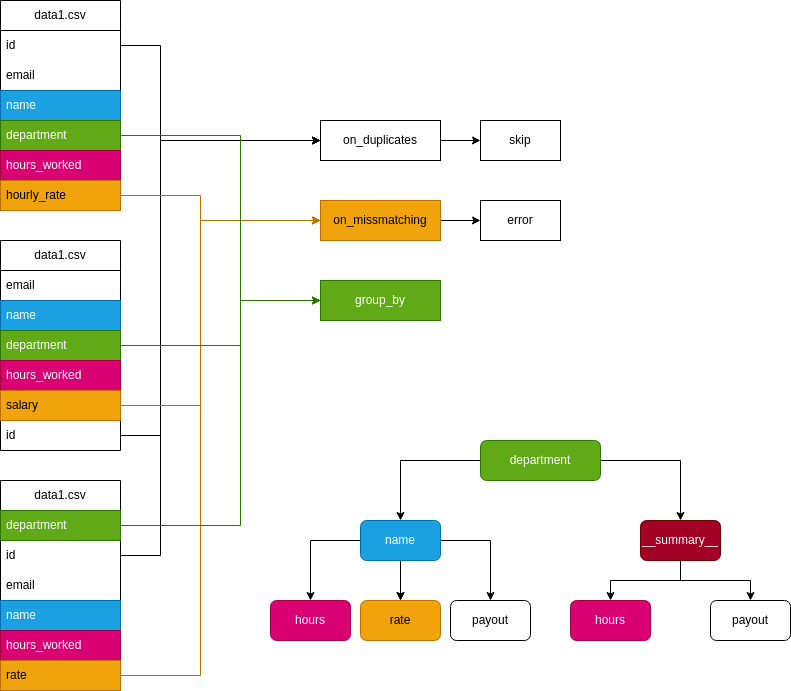

The diagram above was exported from draw.io. Its source (the exported page's mxGraphModel, read from the mxfile embedded in the PNG):
<mxGraphModel dx="1665" dy="843" grid="1" gridSize="10" guides="1" tooltips="1" connect="1" arrows="1" fold="1" page="1" pageScale="1" pageWidth="850" pageHeight="1100" math="0" shadow="0">
  <root>
    <mxCell id="0" />
    <mxCell id="1" parent="0" />
    <mxCell id="MwJkDqI5hdyIqMmjFNLh-46" value="data1.csv" style="swimlane;fontStyle=0;childLayout=stackLayout;horizontal=1;startSize=30;horizontalStack=0;resizeParent=1;resizeParentMax=0;resizeLast=0;collapsible=1;marginBottom=0;whiteSpace=wrap;html=1;" parent="1" vertex="1">
      <mxGeometry x="40" width="120" height="210" as="geometry" />
    </mxCell>
    <mxCell id="MwJkDqI5hdyIqMmjFNLh-47" value="id" style="text;strokeColor=none;fillColor=none;align=left;verticalAlign=middle;spacingLeft=4;spacingRight=4;overflow=hidden;points=[[0,0.5],[1,0.5]];portConstraint=eastwest;rotatable=0;whiteSpace=wrap;html=1;" parent="MwJkDqI5hdyIqMmjFNLh-46" vertex="1">
      <mxGeometry y="30" width="120" height="30" as="geometry" />
    </mxCell>
    <mxCell id="MwJkDqI5hdyIqMmjFNLh-48" value="email&lt;span style=&quot;white-space: pre;&quot;&gt;&#09;&lt;/span&gt;" style="text;strokeColor=none;fillColor=none;align=left;verticalAlign=middle;spacingLeft=4;spacingRight=4;overflow=hidden;points=[[0,0.5],[1,0.5]];portConstraint=eastwest;rotatable=0;whiteSpace=wrap;html=1;" parent="MwJkDqI5hdyIqMmjFNLh-46" vertex="1">
      <mxGeometry y="60" width="120" height="30" as="geometry" />
    </mxCell>
    <mxCell id="MwJkDqI5hdyIqMmjFNLh-49" value="name" style="text;strokeColor=#006EAF;fillColor=#1ba1e2;align=left;verticalAlign=middle;spacingLeft=4;spacingRight=4;overflow=hidden;points=[[0,0.5],[1,0.5]];portConstraint=eastwest;rotatable=0;whiteSpace=wrap;html=1;fontColor=#ffffff;" parent="MwJkDqI5hdyIqMmjFNLh-46" vertex="1">
      <mxGeometry y="90" width="120" height="30" as="geometry" />
    </mxCell>
    <mxCell id="MwJkDqI5hdyIqMmjFNLh-54" value="department" style="text;strokeColor=#2D7600;fillColor=#60a917;align=left;verticalAlign=middle;spacingLeft=4;spacingRight=4;overflow=hidden;points=[[0,0.5],[1,0.5]];portConstraint=eastwest;rotatable=0;whiteSpace=wrap;html=1;fontColor=#ffffff;" parent="MwJkDqI5hdyIqMmjFNLh-46" vertex="1">
      <mxGeometry y="120" width="120" height="30" as="geometry" />
    </mxCell>
    <mxCell id="MwJkDqI5hdyIqMmjFNLh-53" value="hours_worked" style="text;strokeColor=#A50040;fillColor=#d80073;align=left;verticalAlign=middle;spacingLeft=4;spacingRight=4;overflow=hidden;points=[[0,0.5],[1,0.5]];portConstraint=eastwest;rotatable=0;whiteSpace=wrap;html=1;fontColor=#ffffff;" parent="MwJkDqI5hdyIqMmjFNLh-46" vertex="1">
      <mxGeometry y="150" width="120" height="30" as="geometry" />
    </mxCell>
    <mxCell id="MwJkDqI5hdyIqMmjFNLh-52" value="hourly_rate" style="text;strokeColor=#BD7000;fillColor=#f0a30a;align=left;verticalAlign=middle;spacingLeft=4;spacingRight=4;overflow=hidden;points=[[0,0.5],[1,0.5]];portConstraint=eastwest;rotatable=0;whiteSpace=wrap;html=1;fontColor=#000000;" parent="MwJkDqI5hdyIqMmjFNLh-46" vertex="1">
      <mxGeometry y="180" width="120" height="30" as="geometry" />
    </mxCell>
    <mxCell id="MwJkDqI5hdyIqMmjFNLh-56" value="data1.csv" style="swimlane;fontStyle=0;childLayout=stackLayout;horizontal=1;startSize=30;horizontalStack=0;resizeParent=1;resizeParentMax=0;resizeLast=0;collapsible=1;marginBottom=0;whiteSpace=wrap;html=1;" parent="1" vertex="1">
      <mxGeometry x="40" y="480" width="120" height="210" as="geometry" />
    </mxCell>
    <mxCell id="MwJkDqI5hdyIqMmjFNLh-60" value="department" style="text;strokeColor=#2D7600;fillColor=#60a917;align=left;verticalAlign=middle;spacingLeft=4;spacingRight=4;overflow=hidden;points=[[0,0.5],[1,0.5]];portConstraint=eastwest;rotatable=0;whiteSpace=wrap;html=1;fontColor=#ffffff;" parent="MwJkDqI5hdyIqMmjFNLh-56" vertex="1">
      <mxGeometry y="30" width="120" height="30" as="geometry" />
    </mxCell>
    <mxCell id="MwJkDqI5hdyIqMmjFNLh-57" value="id" style="text;strokeColor=none;fillColor=none;align=left;verticalAlign=middle;spacingLeft=4;spacingRight=4;overflow=hidden;points=[[0,0.5],[1,0.5]];portConstraint=eastwest;rotatable=0;whiteSpace=wrap;html=1;" parent="MwJkDqI5hdyIqMmjFNLh-56" vertex="1">
      <mxGeometry y="60" width="120" height="30" as="geometry" />
    </mxCell>
    <mxCell id="MwJkDqI5hdyIqMmjFNLh-58" value="email&lt;span style=&quot;white-space: pre;&quot;&gt;&#09;&lt;/span&gt;" style="text;strokeColor=none;fillColor=none;align=left;verticalAlign=middle;spacingLeft=4;spacingRight=4;overflow=hidden;points=[[0,0.5],[1,0.5]];portConstraint=eastwest;rotatable=0;whiteSpace=wrap;html=1;" parent="MwJkDqI5hdyIqMmjFNLh-56" vertex="1">
      <mxGeometry y="90" width="120" height="30" as="geometry" />
    </mxCell>
    <mxCell id="MwJkDqI5hdyIqMmjFNLh-59" value="name" style="text;strokeColor=#006EAF;fillColor=#1ba1e2;align=left;verticalAlign=middle;spacingLeft=4;spacingRight=4;overflow=hidden;points=[[0,0.5],[1,0.5]];portConstraint=eastwest;rotatable=0;whiteSpace=wrap;html=1;fontColor=#ffffff;" parent="MwJkDqI5hdyIqMmjFNLh-56" vertex="1">
      <mxGeometry y="120" width="120" height="30" as="geometry" />
    </mxCell>
    <mxCell id="MwJkDqI5hdyIqMmjFNLh-61" value="hours_worked" style="text;strokeColor=#A50040;fillColor=#d80073;align=left;verticalAlign=middle;spacingLeft=4;spacingRight=4;overflow=hidden;points=[[0,0.5],[1,0.5]];portConstraint=eastwest;rotatable=0;whiteSpace=wrap;html=1;fontColor=#ffffff;" parent="MwJkDqI5hdyIqMmjFNLh-56" vertex="1">
      <mxGeometry y="150" width="120" height="30" as="geometry" />
    </mxCell>
    <mxCell id="MwJkDqI5hdyIqMmjFNLh-62" value="rate" style="text;strokeColor=#BD7000;fillColor=#f0a30a;align=left;verticalAlign=middle;spacingLeft=4;spacingRight=4;overflow=hidden;points=[[0,0.5],[1,0.5]];portConstraint=eastwest;rotatable=0;whiteSpace=wrap;html=1;fontColor=#000000;" parent="MwJkDqI5hdyIqMmjFNLh-56" vertex="1">
      <mxGeometry y="180" width="120" height="30" as="geometry" />
    </mxCell>
    <mxCell id="MwJkDqI5hdyIqMmjFNLh-63" value="data1.csv" style="swimlane;fontStyle=0;childLayout=stackLayout;horizontal=1;startSize=30;horizontalStack=0;resizeParent=1;resizeParentMax=0;resizeLast=0;collapsible=1;marginBottom=0;whiteSpace=wrap;html=1;" parent="1" vertex="1">
      <mxGeometry x="40" y="240" width="120" height="210" as="geometry" />
    </mxCell>
    <mxCell id="MwJkDqI5hdyIqMmjFNLh-66" value="email&lt;span style=&quot;white-space: pre;&quot;&gt;&#09;&lt;/span&gt;" style="text;strokeColor=none;fillColor=none;align=left;verticalAlign=middle;spacingLeft=4;spacingRight=4;overflow=hidden;points=[[0,0.5],[1,0.5]];portConstraint=eastwest;rotatable=0;whiteSpace=wrap;html=1;" parent="MwJkDqI5hdyIqMmjFNLh-63" vertex="1">
      <mxGeometry y="30" width="120" height="30" as="geometry" />
    </mxCell>
    <mxCell id="MwJkDqI5hdyIqMmjFNLh-67" value="name" style="text;strokeColor=#006EAF;fillColor=#1ba1e2;align=left;verticalAlign=middle;spacingLeft=4;spacingRight=4;overflow=hidden;points=[[0,0.5],[1,0.5]];portConstraint=eastwest;rotatable=0;whiteSpace=wrap;html=1;fontColor=#ffffff;" parent="MwJkDqI5hdyIqMmjFNLh-63" vertex="1">
      <mxGeometry y="60" width="120" height="30" as="geometry" />
    </mxCell>
    <mxCell id="MwJkDqI5hdyIqMmjFNLh-64" value="department" style="text;strokeColor=#2D7600;fillColor=#60a917;align=left;verticalAlign=middle;spacingLeft=4;spacingRight=4;overflow=hidden;points=[[0,0.5],[1,0.5]];portConstraint=eastwest;rotatable=0;whiteSpace=wrap;html=1;fontColor=#ffffff;" parent="MwJkDqI5hdyIqMmjFNLh-63" vertex="1">
      <mxGeometry y="90" width="120" height="30" as="geometry" />
    </mxCell>
    <mxCell id="MwJkDqI5hdyIqMmjFNLh-68" value="hours_worked" style="text;strokeColor=#A50040;fillColor=#d80073;align=left;verticalAlign=middle;spacingLeft=4;spacingRight=4;overflow=hidden;points=[[0,0.5],[1,0.5]];portConstraint=eastwest;rotatable=0;whiteSpace=wrap;html=1;fontColor=#ffffff;" parent="MwJkDqI5hdyIqMmjFNLh-63" vertex="1">
      <mxGeometry y="120" width="120" height="30" as="geometry" />
    </mxCell>
    <mxCell id="MwJkDqI5hdyIqMmjFNLh-69" value="salary" style="text;strokeColor=#BD7000;fillColor=#f0a30a;align=left;verticalAlign=middle;spacingLeft=4;spacingRight=4;overflow=hidden;points=[[0,0.5],[1,0.5]];portConstraint=eastwest;rotatable=0;whiteSpace=wrap;html=1;fontColor=#000000;" parent="MwJkDqI5hdyIqMmjFNLh-63" vertex="1">
      <mxGeometry y="150" width="120" height="30" as="geometry" />
    </mxCell>
    <mxCell id="MwJkDqI5hdyIqMmjFNLh-65" value="id" style="text;strokeColor=none;fillColor=none;align=left;verticalAlign=middle;spacingLeft=4;spacingRight=4;overflow=hidden;points=[[0,0.5],[1,0.5]];portConstraint=eastwest;rotatable=0;whiteSpace=wrap;html=1;" parent="MwJkDqI5hdyIqMmjFNLh-63" vertex="1">
      <mxGeometry y="180" width="120" height="30" as="geometry" />
    </mxCell>
    <mxCell id="MwJkDqI5hdyIqMmjFNLh-75" value="" style="edgeStyle=orthogonalEdgeStyle;rounded=0;orthogonalLoop=1;jettySize=auto;html=1;" parent="1" source="MwJkDqI5hdyIqMmjFNLh-71" target="MwJkDqI5hdyIqMmjFNLh-74" edge="1">
      <mxGeometry relative="1" as="geometry" />
    </mxCell>
    <mxCell id="MwJkDqI5hdyIqMmjFNLh-90" value="" style="edgeStyle=orthogonalEdgeStyle;rounded=0;orthogonalLoop=1;jettySize=auto;html=1;" parent="1" source="MwJkDqI5hdyIqMmjFNLh-71" target="MwJkDqI5hdyIqMmjFNLh-89" edge="1">
      <mxGeometry relative="1" as="geometry" />
    </mxCell>
    <mxCell id="MwJkDqI5hdyIqMmjFNLh-71" value="department" style="rounded=1;whiteSpace=wrap;html=1;fillColor=#60a917;fontColor=#ffffff;strokeColor=#2D7600;" parent="1" vertex="1">
      <mxGeometry x="520" y="440" width="120" height="40" as="geometry" />
    </mxCell>
    <mxCell id="MwJkDqI5hdyIqMmjFNLh-80" value="" style="edgeStyle=orthogonalEdgeStyle;rounded=0;orthogonalLoop=1;jettySize=auto;html=1;" parent="1" source="MwJkDqI5hdyIqMmjFNLh-74" target="MwJkDqI5hdyIqMmjFNLh-79" edge="1">
      <mxGeometry relative="1" as="geometry" />
    </mxCell>
    <mxCell id="MwJkDqI5hdyIqMmjFNLh-82" value="" style="edgeStyle=orthogonalEdgeStyle;rounded=0;orthogonalLoop=1;jettySize=auto;html=1;" parent="1" source="MwJkDqI5hdyIqMmjFNLh-74" target="MwJkDqI5hdyIqMmjFNLh-81" edge="1">
      <mxGeometry relative="1" as="geometry" />
    </mxCell>
    <mxCell id="MwJkDqI5hdyIqMmjFNLh-83" value="" style="edgeStyle=orthogonalEdgeStyle;rounded=0;orthogonalLoop=1;jettySize=auto;html=1;" parent="1" source="MwJkDqI5hdyIqMmjFNLh-74" target="MwJkDqI5hdyIqMmjFNLh-81" edge="1">
      <mxGeometry relative="1" as="geometry" />
    </mxCell>
    <mxCell id="MwJkDqI5hdyIqMmjFNLh-86" value="" style="edgeStyle=orthogonalEdgeStyle;rounded=0;orthogonalLoop=1;jettySize=auto;html=1;" parent="1" source="MwJkDqI5hdyIqMmjFNLh-74" target="MwJkDqI5hdyIqMmjFNLh-85" edge="1">
      <mxGeometry relative="1" as="geometry" />
    </mxCell>
    <mxCell id="MwJkDqI5hdyIqMmjFNLh-74" value="name" style="whiteSpace=wrap;html=1;rounded=1;fillColor=#1ba1e2;fontColor=#ffffff;strokeColor=#006EAF;" parent="1" vertex="1">
      <mxGeometry x="400" y="520" width="80" height="40" as="geometry" />
    </mxCell>
    <mxCell id="MwJkDqI5hdyIqMmjFNLh-79" value="hours" style="whiteSpace=wrap;html=1;rounded=1;fillColor=#d80073;fontColor=#ffffff;strokeColor=#A50040;" parent="1" vertex="1">
      <mxGeometry x="310" y="600" width="80" height="40" as="geometry" />
    </mxCell>
    <mxCell id="MwJkDqI5hdyIqMmjFNLh-81" value="rate" style="whiteSpace=wrap;html=1;rounded=1;fillColor=#f0a30a;fontColor=#000000;strokeColor=#BD7000;" parent="1" vertex="1">
      <mxGeometry x="400" y="600" width="80" height="40" as="geometry" />
    </mxCell>
    <mxCell id="MwJkDqI5hdyIqMmjFNLh-85" value="payout" style="whiteSpace=wrap;html=1;rounded=1;" parent="1" vertex="1">
      <mxGeometry x="490" y="600" width="80" height="40" as="geometry" />
    </mxCell>
    <mxCell id="MwJkDqI5hdyIqMmjFNLh-94" style="edgeStyle=orthogonalEdgeStyle;rounded=0;orthogonalLoop=1;jettySize=auto;html=1;" parent="1" source="MwJkDqI5hdyIqMmjFNLh-89" target="MwJkDqI5hdyIqMmjFNLh-91" edge="1">
      <mxGeometry relative="1" as="geometry" />
    </mxCell>
    <mxCell id="MwJkDqI5hdyIqMmjFNLh-96" value="" style="edgeStyle=orthogonalEdgeStyle;rounded=0;orthogonalLoop=1;jettySize=auto;html=1;" parent="1" source="MwJkDqI5hdyIqMmjFNLh-89" target="MwJkDqI5hdyIqMmjFNLh-95" edge="1">
      <mxGeometry relative="1" as="geometry" />
    </mxCell>
    <mxCell id="MwJkDqI5hdyIqMmjFNLh-89" value="__summary__" style="whiteSpace=wrap;html=1;fillColor=#a20025;strokeColor=#6F0000;fontColor=#ffffff;rounded=1;" parent="1" vertex="1">
      <mxGeometry x="680" y="520" width="80" height="40" as="geometry" />
    </mxCell>
    <mxCell id="MwJkDqI5hdyIqMmjFNLh-91" value="hours" style="whiteSpace=wrap;html=1;fillColor=#d80073;strokeColor=#A50040;fontColor=#ffffff;rounded=1;" parent="1" vertex="1">
      <mxGeometry x="610" y="600" width="80" height="40" as="geometry" />
    </mxCell>
    <mxCell id="MwJkDqI5hdyIqMmjFNLh-95" value="payout" style="whiteSpace=wrap;html=1;rounded=1;" parent="1" vertex="1">
      <mxGeometry x="750" y="600" width="80" height="40" as="geometry" />
    </mxCell>
    <mxCell id="lm72yPOCraA93xYRCu_k-2" value="" style="edgeStyle=orthogonalEdgeStyle;rounded=0;orthogonalLoop=1;jettySize=auto;html=1;" parent="1" source="MwJkDqI5hdyIqMmjFNLh-99" target="lm72yPOCraA93xYRCu_k-1" edge="1">
      <mxGeometry relative="1" as="geometry" />
    </mxCell>
    <mxCell id="MwJkDqI5hdyIqMmjFNLh-99" value="on_duplicates" style="whiteSpace=wrap;html=1;" parent="1" vertex="1">
      <mxGeometry x="360" y="120" width="120" height="40" as="geometry" />
    </mxCell>
    <mxCell id="MwJkDqI5hdyIqMmjFNLh-100" style="edgeStyle=orthogonalEdgeStyle;rounded=0;orthogonalLoop=1;jettySize=auto;html=1;" parent="1" source="MwJkDqI5hdyIqMmjFNLh-47" target="MwJkDqI5hdyIqMmjFNLh-99" edge="1">
      <mxGeometry relative="1" as="geometry">
        <Array as="points">
          <mxPoint x="200" y="45" />
          <mxPoint x="200" y="140" />
        </Array>
      </mxGeometry>
    </mxCell>
    <mxCell id="MwJkDqI5hdyIqMmjFNLh-102" style="edgeStyle=orthogonalEdgeStyle;rounded=0;orthogonalLoop=1;jettySize=auto;html=1;" parent="1" source="MwJkDqI5hdyIqMmjFNLh-65" target="MwJkDqI5hdyIqMmjFNLh-99" edge="1">
      <mxGeometry relative="1" as="geometry">
        <Array as="points">
          <mxPoint x="200" y="435" />
          <mxPoint x="200" y="140" />
        </Array>
      </mxGeometry>
    </mxCell>
    <mxCell id="MwJkDqI5hdyIqMmjFNLh-103" style="edgeStyle=orthogonalEdgeStyle;rounded=0;orthogonalLoop=1;jettySize=auto;html=1;" parent="1" source="MwJkDqI5hdyIqMmjFNLh-57" target="MwJkDqI5hdyIqMmjFNLh-99" edge="1">
      <mxGeometry relative="1" as="geometry">
        <Array as="points">
          <mxPoint x="200" y="555" />
          <mxPoint x="200" y="140" />
        </Array>
      </mxGeometry>
    </mxCell>
    <mxCell id="lm72yPOCraA93xYRCu_k-4" style="edgeStyle=orthogonalEdgeStyle;rounded=0;orthogonalLoop=1;jettySize=auto;html=1;" parent="1" source="MwJkDqI5hdyIqMmjFNLh-104" target="lm72yPOCraA93xYRCu_k-3" edge="1">
      <mxGeometry relative="1" as="geometry" />
    </mxCell>
    <mxCell id="MwJkDqI5hdyIqMmjFNLh-104" value="on_missmatching" style="whiteSpace=wrap;html=1;fillColor=#f0a30a;fontColor=#000000;strokeColor=#BD7000;" parent="1" vertex="1">
      <mxGeometry x="360" y="200" width="120" height="40" as="geometry" />
    </mxCell>
    <mxCell id="MwJkDqI5hdyIqMmjFNLh-105" style="edgeStyle=orthogonalEdgeStyle;rounded=0;orthogonalLoop=1;jettySize=auto;html=1;fillColor=#f0a30a;strokeColor=#BD7000;" parent="1" source="MwJkDqI5hdyIqMmjFNLh-62" target="MwJkDqI5hdyIqMmjFNLh-104" edge="1">
      <mxGeometry relative="1" as="geometry">
        <Array as="points">
          <mxPoint x="240" y="675" />
          <mxPoint x="240" y="220" />
        </Array>
      </mxGeometry>
    </mxCell>
    <mxCell id="MwJkDqI5hdyIqMmjFNLh-106" style="edgeStyle=orthogonalEdgeStyle;rounded=0;orthogonalLoop=1;jettySize=auto;html=1;fillColor=#f0a30a;strokeColor=#BD7000;" parent="1" source="MwJkDqI5hdyIqMmjFNLh-52" target="MwJkDqI5hdyIqMmjFNLh-104" edge="1">
      <mxGeometry relative="1" as="geometry">
        <Array as="points">
          <mxPoint x="240" y="195" />
          <mxPoint x="240" y="220" />
        </Array>
      </mxGeometry>
    </mxCell>
    <mxCell id="MwJkDqI5hdyIqMmjFNLh-107" style="edgeStyle=orthogonalEdgeStyle;rounded=0;orthogonalLoop=1;jettySize=auto;html=1;fillColor=#f0a30a;strokeColor=#BD7000;" parent="1" source="MwJkDqI5hdyIqMmjFNLh-69" target="MwJkDqI5hdyIqMmjFNLh-104" edge="1">
      <mxGeometry relative="1" as="geometry">
        <Array as="points">
          <mxPoint x="240" y="405" />
          <mxPoint x="240" y="220" />
        </Array>
      </mxGeometry>
    </mxCell>
    <mxCell id="MwJkDqI5hdyIqMmjFNLh-108" value="group_by" style="whiteSpace=wrap;html=1;fillColor=#60a917;fontColor=#ffffff;strokeColor=#2D7600;" parent="1" vertex="1">
      <mxGeometry x="360" y="280" width="120" height="40" as="geometry" />
    </mxCell>
    <mxCell id="MwJkDqI5hdyIqMmjFNLh-109" style="edgeStyle=orthogonalEdgeStyle;rounded=0;orthogonalLoop=1;jettySize=auto;html=1;fillColor=#60a917;strokeColor=#2D7600;" parent="1" source="MwJkDqI5hdyIqMmjFNLh-64" target="MwJkDqI5hdyIqMmjFNLh-108" edge="1">
      <mxGeometry relative="1" as="geometry">
        <Array as="points">
          <mxPoint x="280" y="345" />
          <mxPoint x="280" y="300" />
        </Array>
      </mxGeometry>
    </mxCell>
    <mxCell id="MwJkDqI5hdyIqMmjFNLh-110" style="edgeStyle=orthogonalEdgeStyle;rounded=0;orthogonalLoop=1;jettySize=auto;html=1;fillColor=#60a917;strokeColor=#2D7600;" parent="1" source="MwJkDqI5hdyIqMmjFNLh-60" target="MwJkDqI5hdyIqMmjFNLh-108" edge="1">
      <mxGeometry relative="1" as="geometry">
        <Array as="points">
          <mxPoint x="280" y="525" />
          <mxPoint x="280" y="300" />
        </Array>
      </mxGeometry>
    </mxCell>
    <mxCell id="MwJkDqI5hdyIqMmjFNLh-111" style="edgeStyle=orthogonalEdgeStyle;rounded=0;orthogonalLoop=1;jettySize=auto;html=1;fillColor=#60a917;strokeColor=#2D7600;" parent="1" source="MwJkDqI5hdyIqMmjFNLh-54" target="MwJkDqI5hdyIqMmjFNLh-108" edge="1">
      <mxGeometry relative="1" as="geometry">
        <Array as="points">
          <mxPoint x="280" y="135" />
          <mxPoint x="280" y="300" />
        </Array>
      </mxGeometry>
    </mxCell>
    <mxCell id="lm72yPOCraA93xYRCu_k-1" value="skip" style="whiteSpace=wrap;html=1;" parent="1" vertex="1">
      <mxGeometry x="520" y="120" width="80" height="40" as="geometry" />
    </mxCell>
    <mxCell id="lm72yPOCraA93xYRCu_k-3" value="error" style="whiteSpace=wrap;html=1;" parent="1" vertex="1">
      <mxGeometry x="520" y="200" width="80" height="40" as="geometry" />
    </mxCell>
  </root>
</mxGraphModel>